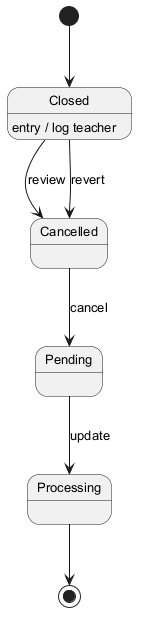

The diagram above was rendered by PlantUML. Its source (embedded in the PNG):
@startuml
skinparam monochrome true
skinparam defaultFontSize 13
[*] --> Closed
Closed --> Cancelled : review
Closed : entry / log teacher
Cancelled --> Pending : cancel
Pending --> Processing : update
Closed --> Cancelled : revert
Processing --> [*]
@enduml